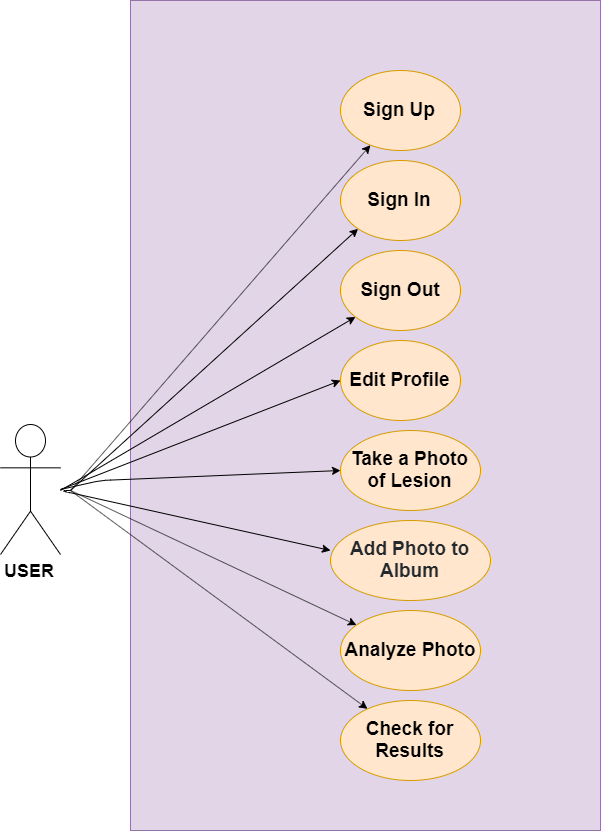

The diagram above was exported from draw.io. Its source (the exported page's mxGraphModel, read from the mxfile embedded in the PNG):
<mxGraphModel dx="1483" dy="759" grid="1" gridSize="10" guides="1" tooltips="1" connect="1" arrows="1" fold="1" page="1" pageScale="1" pageWidth="827" pageHeight="1169" math="0" shadow="0">
  <root>
    <mxCell id="0" />
    <mxCell id="1" parent="0" />
    <mxCell id="bbBJgO0GegVQpBuKskDn-30" value="" style="rounded=0;whiteSpace=wrap;html=1;fillColor=#e1d5e7;strokeColor=#9673a6;" vertex="1" parent="1">
      <mxGeometry x="190" y="30" width="470" height="830" as="geometry" />
    </mxCell>
    <mxCell id="bbBJgO0GegVQpBuKskDn-1" value="&lt;b&gt;&lt;font style=&quot;font-size: 18px&quot;&gt;USER&lt;/font&gt;&lt;/b&gt;" style="shape=umlActor;verticalLabelPosition=bottom;labelBackgroundColor=#ffffff;verticalAlign=top;html=1;outlineConnect=0;" vertex="1" parent="1">
      <mxGeometry x="60" y="454" width="60" height="130" as="geometry" />
    </mxCell>
    <mxCell id="bbBJgO0GegVQpBuKskDn-11" value="" style="endArrow=classic;html=1;" edge="1" parent="1" target="bbBJgO0GegVQpBuKskDn-12">
      <mxGeometry width="50" height="50" relative="1" as="geometry">
        <mxPoint x="130" y="520" as="sourcePoint" />
        <mxPoint x="440" y="140" as="targetPoint" />
      </mxGeometry>
    </mxCell>
    <mxCell id="bbBJgO0GegVQpBuKskDn-12" value="&lt;b&gt;&lt;font style=&quot;font-size: 19px&quot;&gt;Sign Up&lt;/font&gt;&lt;/b&gt;" style="ellipse;whiteSpace=wrap;html=1;fillColor=#ffe6cc;strokeColor=#d79b00;" vertex="1" parent="1">
      <mxGeometry x="400" y="100" width="120" height="80" as="geometry" />
    </mxCell>
    <mxCell id="bbBJgO0GegVQpBuKskDn-13" value="" style="endArrow=classic;html=1;entryX=0;entryY=1;entryDx=0;entryDy=0;" edge="1" parent="1" target="bbBJgO0GegVQpBuKskDn-15">
      <mxGeometry width="50" height="50" relative="1" as="geometry">
        <mxPoint x="130" y="520" as="sourcePoint" />
        <mxPoint x="420" y="250" as="targetPoint" />
      </mxGeometry>
    </mxCell>
    <mxCell id="bbBJgO0GegVQpBuKskDn-15" value="&lt;b&gt;&lt;font style=&quot;font-size: 19px&quot;&gt;Sign In&lt;/font&gt;&lt;/b&gt;" style="ellipse;whiteSpace=wrap;html=1;fillColor=#ffe6cc;strokeColor=#d79b00;" vertex="1" parent="1">
      <mxGeometry x="400" y="190" width="120" height="80" as="geometry" />
    </mxCell>
    <mxCell id="bbBJgO0GegVQpBuKskDn-16" value="" style="endArrow=classic;html=1;" edge="1" parent="1" target="bbBJgO0GegVQpBuKskDn-17">
      <mxGeometry width="50" height="50" relative="1" as="geometry">
        <mxPoint x="120" y="520" as="sourcePoint" />
        <mxPoint x="410" y="320" as="targetPoint" />
      </mxGeometry>
    </mxCell>
    <mxCell id="bbBJgO0GegVQpBuKskDn-17" value="&lt;b&gt;&lt;font style=&quot;font-size: 19px&quot;&gt;Sign Out&lt;/font&gt;&lt;/b&gt;" style="ellipse;whiteSpace=wrap;html=1;fillColor=#ffe6cc;strokeColor=#d79b00;" vertex="1" parent="1">
      <mxGeometry x="400" y="280" width="120" height="80" as="geometry" />
    </mxCell>
    <mxCell id="bbBJgO0GegVQpBuKskDn-18" value="&lt;b&gt;&lt;font style=&quot;font-size: 19px&quot;&gt;Edit Profile&lt;/font&gt;&lt;/b&gt;" style="ellipse;whiteSpace=wrap;html=1;fillColor=#ffe6cc;strokeColor=#d79b00;" vertex="1" parent="1">
      <mxGeometry x="400" y="370" width="120" height="80" as="geometry" />
    </mxCell>
    <mxCell id="bbBJgO0GegVQpBuKskDn-19" value="" style="endArrow=classic;html=1;entryX=0;entryY=0.5;entryDx=0;entryDy=0;" edge="1" parent="1" target="bbBJgO0GegVQpBuKskDn-18">
      <mxGeometry width="50" height="50" relative="1" as="geometry">
        <mxPoint x="120" y="519" as="sourcePoint" />
        <mxPoint x="170" y="469" as="targetPoint" />
      </mxGeometry>
    </mxCell>
    <mxCell id="bbBJgO0GegVQpBuKskDn-20" value="" style="endArrow=classic;html=1;entryX=0;entryY=0.5;entryDx=0;entryDy=0;" edge="1" parent="1" target="bbBJgO0GegVQpBuKskDn-21">
      <mxGeometry width="50" height="50" relative="1" as="geometry">
        <mxPoint x="120" y="519" as="sourcePoint" />
        <mxPoint x="390" y="490" as="targetPoint" />
        <Array as="points">
          <mxPoint x="160" y="510" />
        </Array>
      </mxGeometry>
    </mxCell>
    <mxCell id="bbBJgO0GegVQpBuKskDn-21" value="&lt;b&gt;&lt;font style=&quot;font-size: 19px&quot;&gt;Take a Photo of Lesion&lt;/font&gt;&lt;/b&gt;" style="ellipse;whiteSpace=wrap;html=1;fillColor=#ffe6cc;strokeColor=#d79b00;" vertex="1" parent="1">
      <mxGeometry x="400" y="460" width="140" height="80" as="geometry" />
    </mxCell>
    <mxCell id="bbBJgO0GegVQpBuKskDn-23" value="&lt;span style=&quot;box-sizing: border-box ; font-weight: 600 ; color: rgb(36 , 41 , 46) ; white-space: normal ; background-color: rgb(255 , 230 , 204)&quot;&gt;&lt;font style=&quot;font-size: 19px&quot;&gt;Add Photo to Album&lt;/font&gt;&lt;/span&gt;" style="ellipse;whiteSpace=wrap;html=1;fillColor=#ffe6cc;strokeColor=#d79b00;" vertex="1" parent="1">
      <mxGeometry x="390" y="550" width="160" height="80" as="geometry" />
    </mxCell>
    <mxCell id="bbBJgO0GegVQpBuKskDn-24" value="" style="endArrow=classic;html=1;entryX=0;entryY=0.375;entryDx=0;entryDy=0;entryPerimeter=0;" edge="1" parent="1" target="bbBJgO0GegVQpBuKskDn-23">
      <mxGeometry width="50" height="50" relative="1" as="geometry">
        <mxPoint x="130" y="520" as="sourcePoint" />
        <mxPoint x="190" y="540" as="targetPoint" />
        <Array as="points">
          <mxPoint x="120" y="520" />
        </Array>
      </mxGeometry>
    </mxCell>
    <mxCell id="bbBJgO0GegVQpBuKskDn-25" value="" style="endArrow=classic;html=1;" edge="1" parent="1" target="bbBJgO0GegVQpBuKskDn-26">
      <mxGeometry width="50" height="50" relative="1" as="geometry">
        <mxPoint x="130" y="520" as="sourcePoint" />
        <mxPoint x="400" y="670" as="targetPoint" />
      </mxGeometry>
    </mxCell>
    <mxCell id="bbBJgO0GegVQpBuKskDn-26" value="&lt;b&gt;&lt;font style=&quot;font-size: 19px&quot;&gt;Analyze Photo&lt;/font&gt;&lt;/b&gt;" style="ellipse;whiteSpace=wrap;html=1;fillColor=#ffe6cc;strokeColor=#d79b00;" vertex="1" parent="1">
      <mxGeometry x="400" y="640" width="140" height="80" as="geometry" />
    </mxCell>
    <mxCell id="bbBJgO0GegVQpBuKskDn-27" value="" style="endArrow=classic;html=1;" edge="1" parent="1" target="bbBJgO0GegVQpBuKskDn-28">
      <mxGeometry width="50" height="50" relative="1" as="geometry">
        <mxPoint x="130" y="520" as="sourcePoint" />
        <mxPoint x="400" y="760" as="targetPoint" />
      </mxGeometry>
    </mxCell>
    <mxCell id="bbBJgO0GegVQpBuKskDn-28" value="&lt;b&gt;&lt;font style=&quot;font-size: 19px&quot;&gt;Check for Results&lt;/font&gt;&lt;/b&gt;" style="ellipse;whiteSpace=wrap;html=1;fillColor=#ffe6cc;strokeColor=#d79b00;" vertex="1" parent="1">
      <mxGeometry x="400" y="730" width="140" height="80" as="geometry" />
    </mxCell>
  </root>
</mxGraphModel>